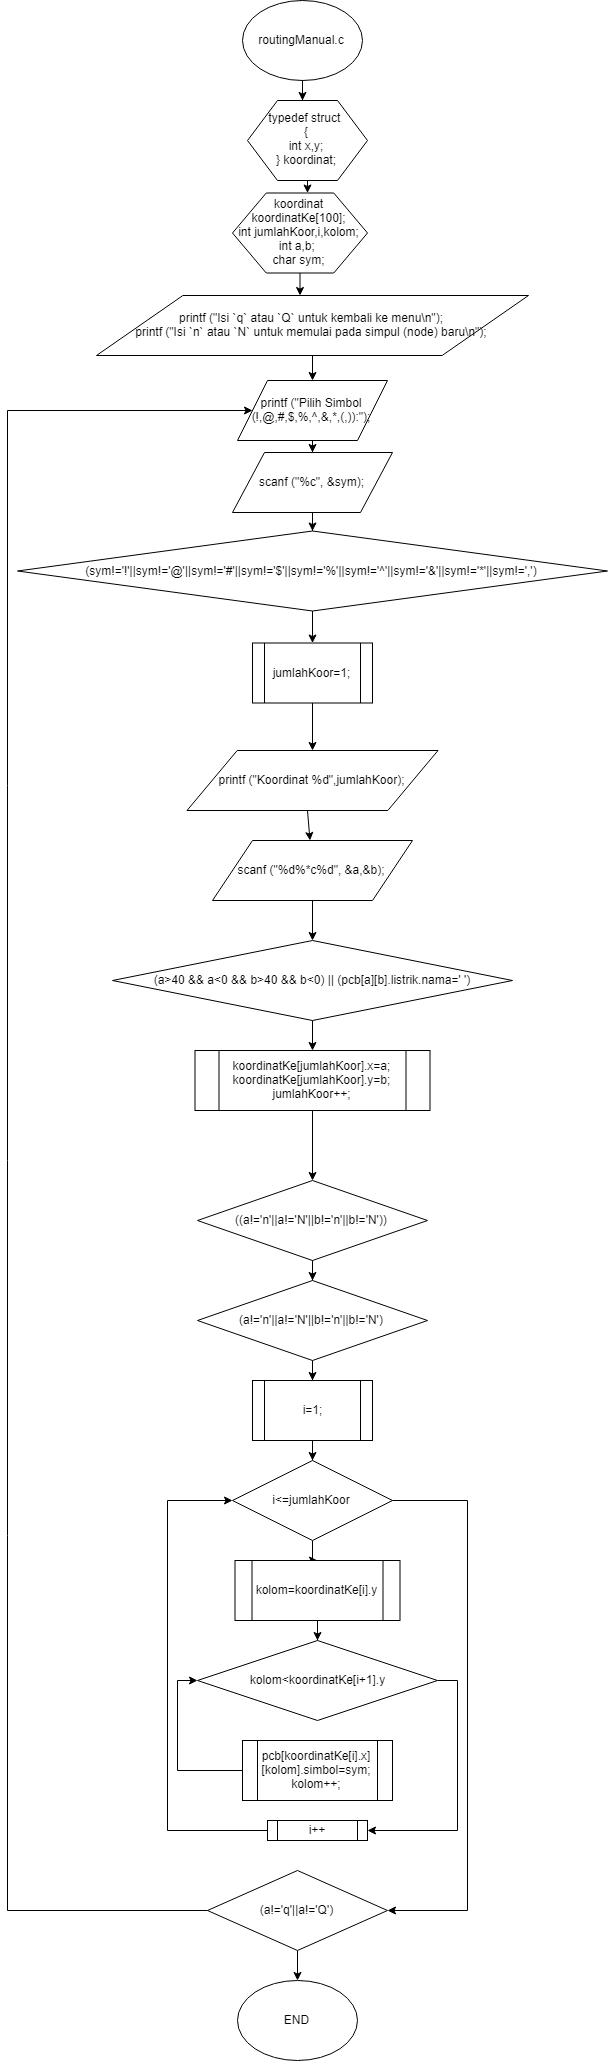

The diagram above was exported from draw.io. Its source (the exported page's mxGraphModel, read from the mxfile embedded in the PNG):
<mxGraphModel dx="1860" dy="2070" grid="1" gridSize="10" guides="1" tooltips="1" connect="1" arrows="1" fold="1" page="1" pageScale="1" pageWidth="850" pageHeight="1100" math="0" shadow="0">
  <root>
    <mxCell id="0" />
    <mxCell id="1" parent="0" />
    <mxCell id="dOIM_7UXAVCiFpvic9N5-16" value="" style="edgeStyle=orthogonalEdgeStyle;rounded=0;orthogonalLoop=1;jettySize=auto;html=1;" edge="1" parent="1" source="dOIM_7UXAVCiFpvic9N5-3" target="dOIM_7UXAVCiFpvic9N5-4">
      <mxGeometry relative="1" as="geometry" />
    </mxCell>
    <mxCell id="dOIM_7UXAVCiFpvic9N5-3" value="((a!='n'||a!='N'||b!='n'||b!='N'))" style="rhombus;whiteSpace=wrap;html=1;" vertex="1" parent="1">
      <mxGeometry x="350" y="100" width="230" height="80" as="geometry" />
    </mxCell>
    <mxCell id="dOIM_7UXAVCiFpvic9N5-15" value="" style="edgeStyle=orthogonalEdgeStyle;rounded=0;orthogonalLoop=1;jettySize=auto;html=1;" edge="1" parent="1" source="dOIM_7UXAVCiFpvic9N5-4" target="dOIM_7UXAVCiFpvic9N5-5">
      <mxGeometry relative="1" as="geometry" />
    </mxCell>
    <mxCell id="dOIM_7UXAVCiFpvic9N5-4" value="(a!='n'||a!='N'||b!='n'||b!='N')" style="rhombus;whiteSpace=wrap;html=1;" vertex="1" parent="1">
      <mxGeometry x="350" y="200" width="230" height="80" as="geometry" />
    </mxCell>
    <mxCell id="dOIM_7UXAVCiFpvic9N5-14" value="" style="edgeStyle=orthogonalEdgeStyle;rounded=0;orthogonalLoop=1;jettySize=auto;html=1;" edge="1" parent="1" source="dOIM_7UXAVCiFpvic9N5-5" target="dOIM_7UXAVCiFpvic9N5-7">
      <mxGeometry relative="1" as="geometry" />
    </mxCell>
    <mxCell id="dOIM_7UXAVCiFpvic9N5-5" value="i=1;" style="shape=process;whiteSpace=wrap;html=1;backgroundOutline=1;" vertex="1" parent="1">
      <mxGeometry x="405" y="300" width="120" height="60" as="geometry" />
    </mxCell>
    <mxCell id="dOIM_7UXAVCiFpvic9N5-17" value="" style="edgeStyle=orthogonalEdgeStyle;rounded=0;orthogonalLoop=1;jettySize=auto;html=1;" edge="1" parent="1" source="dOIM_7UXAVCiFpvic9N5-6" target="dOIM_7UXAVCiFpvic9N5-3">
      <mxGeometry relative="1" as="geometry" />
    </mxCell>
    <mxCell id="dOIM_7UXAVCiFpvic9N5-6" value="&lt;div&gt;koordinatKe[jumlahKoor].x=a;&lt;/div&gt;&lt;div&gt;koordinatKe[jumlahKoor].y=b;&lt;/div&gt;&lt;div&gt;jumlahKoor++;&lt;/div&gt;" style="shape=process;whiteSpace=wrap;html=1;backgroundOutline=1;" vertex="1" parent="1">
      <mxGeometry x="347.5" y="-30" width="235" height="60" as="geometry" />
    </mxCell>
    <mxCell id="dOIM_7UXAVCiFpvic9N5-13" value="" style="edgeStyle=orthogonalEdgeStyle;rounded=0;orthogonalLoop=1;jettySize=auto;html=1;" edge="1" parent="1" source="dOIM_7UXAVCiFpvic9N5-7" target="dOIM_7UXAVCiFpvic9N5-8">
      <mxGeometry relative="1" as="geometry" />
    </mxCell>
    <mxCell id="dOIM_7UXAVCiFpvic9N5-22" style="edgeStyle=orthogonalEdgeStyle;rounded=0;orthogonalLoop=1;jettySize=auto;html=1;entryX=1;entryY=0.5;entryDx=0;entryDy=0;" edge="1" parent="1" source="dOIM_7UXAVCiFpvic9N5-7" target="dOIM_7UXAVCiFpvic9N5-21">
      <mxGeometry relative="1" as="geometry">
        <Array as="points">
          <mxPoint x="620" y="420" />
          <mxPoint x="620" y="830" />
        </Array>
      </mxGeometry>
    </mxCell>
    <mxCell id="dOIM_7UXAVCiFpvic9N5-7" value="i&amp;lt;=jumlahKoor" style="rhombus;whiteSpace=wrap;html=1;" vertex="1" parent="1">
      <mxGeometry x="385" y="380" width="160" height="80" as="geometry" />
    </mxCell>
    <mxCell id="dOIM_7UXAVCiFpvic9N5-12" value="" style="edgeStyle=orthogonalEdgeStyle;rounded=0;orthogonalLoop=1;jettySize=auto;html=1;" edge="1" parent="1" source="dOIM_7UXAVCiFpvic9N5-8" target="dOIM_7UXAVCiFpvic9N5-9">
      <mxGeometry relative="1" as="geometry" />
    </mxCell>
    <mxCell id="dOIM_7UXAVCiFpvic9N5-8" value="kolom=koordinatKe[i].y" style="shape=process;whiteSpace=wrap;html=1;backgroundOutline=1;" vertex="1" parent="1">
      <mxGeometry x="387.5" y="480" width="165" height="60" as="geometry" />
    </mxCell>
    <mxCell id="dOIM_7UXAVCiFpvic9N5-19" style="edgeStyle=orthogonalEdgeStyle;rounded=0;orthogonalLoop=1;jettySize=auto;html=1;entryX=1;entryY=0.5;entryDx=0;entryDy=0;" edge="1" parent="1" source="dOIM_7UXAVCiFpvic9N5-9" target="dOIM_7UXAVCiFpvic9N5-18">
      <mxGeometry relative="1" as="geometry">
        <Array as="points">
          <mxPoint x="610" y="600" />
          <mxPoint x="610" y="750" />
        </Array>
      </mxGeometry>
    </mxCell>
    <mxCell id="dOIM_7UXAVCiFpvic9N5-9" value="kolom&amp;lt;koordinatKe[i+1].y" style="rhombus;whiteSpace=wrap;html=1;" vertex="1" parent="1">
      <mxGeometry x="350" y="560" width="240" height="80" as="geometry" />
    </mxCell>
    <mxCell id="dOIM_7UXAVCiFpvic9N5-11" style="edgeStyle=orthogonalEdgeStyle;rounded=0;orthogonalLoop=1;jettySize=auto;html=1;entryX=0;entryY=0.5;entryDx=0;entryDy=0;" edge="1" parent="1" source="dOIM_7UXAVCiFpvic9N5-10" target="dOIM_7UXAVCiFpvic9N5-9">
      <mxGeometry relative="1" as="geometry">
        <Array as="points">
          <mxPoint x="330" y="690" />
          <mxPoint x="330" y="600" />
        </Array>
      </mxGeometry>
    </mxCell>
    <mxCell id="dOIM_7UXAVCiFpvic9N5-10" value="pcb[koordinatKe[i].x][kolom].simbol=sym;&lt;br&gt;kolom++;&lt;br&gt;" style="shape=process;whiteSpace=wrap;html=1;backgroundOutline=1;" vertex="1" parent="1">
      <mxGeometry x="395" y="660" width="150" height="60" as="geometry" />
    </mxCell>
    <mxCell id="dOIM_7UXAVCiFpvic9N5-20" style="edgeStyle=orthogonalEdgeStyle;rounded=0;orthogonalLoop=1;jettySize=auto;html=1;entryX=0;entryY=0.5;entryDx=0;entryDy=0;" edge="1" parent="1" source="dOIM_7UXAVCiFpvic9N5-18" target="dOIM_7UXAVCiFpvic9N5-7">
      <mxGeometry relative="1" as="geometry">
        <Array as="points">
          <mxPoint x="320" y="750" />
          <mxPoint x="320" y="420" />
        </Array>
      </mxGeometry>
    </mxCell>
    <mxCell id="dOIM_7UXAVCiFpvic9N5-18" value="i++" style="shape=process;whiteSpace=wrap;html=1;backgroundOutline=1;" vertex="1" parent="1">
      <mxGeometry x="420" y="740" width="100" height="20" as="geometry" />
    </mxCell>
    <mxCell id="dOIM_7UXAVCiFpvic9N5-24" value="" style="edgeStyle=orthogonalEdgeStyle;rounded=0;orthogonalLoop=1;jettySize=auto;html=1;" edge="1" parent="1" source="dOIM_7UXAVCiFpvic9N5-21" target="dOIM_7UXAVCiFpvic9N5-23">
      <mxGeometry relative="1" as="geometry" />
    </mxCell>
    <mxCell id="dOIM_7UXAVCiFpvic9N5-57" style="edgeStyle=orthogonalEdgeStyle;rounded=0;orthogonalLoop=1;jettySize=auto;html=1;entryX=0;entryY=0.5;entryDx=0;entryDy=0;" edge="1" parent="1" source="dOIM_7UXAVCiFpvic9N5-21" target="dOIM_7UXAVCiFpvic9N5-32">
      <mxGeometry relative="1" as="geometry">
        <Array as="points">
          <mxPoint x="160" y="830" />
          <mxPoint x="160" y="-670" />
        </Array>
      </mxGeometry>
    </mxCell>
    <mxCell id="dOIM_7UXAVCiFpvic9N5-21" value="(a!='q'||a!='Q')" style="rhombus;whiteSpace=wrap;html=1;" vertex="1" parent="1">
      <mxGeometry x="360" y="790" width="180" height="80" as="geometry" />
    </mxCell>
    <mxCell id="dOIM_7UXAVCiFpvic9N5-23" value="END" style="ellipse;whiteSpace=wrap;html=1;" vertex="1" parent="1">
      <mxGeometry x="390" y="900" width="120" height="80" as="geometry" />
    </mxCell>
    <mxCell id="dOIM_7UXAVCiFpvic9N5-56" style="edgeStyle=orthogonalEdgeStyle;rounded=0;orthogonalLoop=1;jettySize=auto;html=1;entryX=0.458;entryY=0;entryDx=0;entryDy=0;entryPerimeter=0;" edge="1" parent="1" source="dOIM_7UXAVCiFpvic9N5-27" target="dOIM_7UXAVCiFpvic9N5-29">
      <mxGeometry relative="1" as="geometry" />
    </mxCell>
    <mxCell id="dOIM_7UXAVCiFpvic9N5-27" value="routingManual.c" style="ellipse;whiteSpace=wrap;html=1;" vertex="1" parent="1">
      <mxGeometry x="395" y="-1080" width="120" height="80" as="geometry" />
    </mxCell>
    <mxCell id="dOIM_7UXAVCiFpvic9N5-53" value="" style="edgeStyle=orthogonalEdgeStyle;rounded=0;orthogonalLoop=1;jettySize=auto;html=1;" edge="1" parent="1" source="dOIM_7UXAVCiFpvic9N5-29" target="dOIM_7UXAVCiFpvic9N5-30">
      <mxGeometry relative="1" as="geometry">
        <Array as="points">
          <mxPoint x="460" y="-890" />
          <mxPoint x="460" y="-890" />
        </Array>
      </mxGeometry>
    </mxCell>
    <mxCell id="dOIM_7UXAVCiFpvic9N5-29" value="&lt;div&gt;typedef struct&amp;nbsp;&lt;/div&gt;&lt;div&gt;{&lt;/div&gt;&lt;div&gt;int x,y;&lt;/div&gt;&lt;div&gt;} koordinat;&lt;/div&gt;" style="shape=hexagon;perimeter=hexagonPerimeter2;whiteSpace=wrap;html=1;" vertex="1" parent="1">
      <mxGeometry x="400" y="-980" width="120" height="80" as="geometry" />
    </mxCell>
    <mxCell id="dOIM_7UXAVCiFpvic9N5-52" value="" style="edgeStyle=orthogonalEdgeStyle;rounded=0;orthogonalLoop=1;jettySize=auto;html=1;" edge="1" parent="1" source="dOIM_7UXAVCiFpvic9N5-30" target="dOIM_7UXAVCiFpvic9N5-31">
      <mxGeometry relative="1" as="geometry">
        <Array as="points">
          <mxPoint x="465" y="-810" />
          <mxPoint x="465" y="-810" />
        </Array>
      </mxGeometry>
    </mxCell>
    <mxCell id="dOIM_7UXAVCiFpvic9N5-30" value="&lt;div&gt;koordinat koordinatKe[100];&lt;/div&gt;&lt;div&gt;int jumlahKoor,i,kolom;&lt;/div&gt;&lt;div&gt;int a,b;&amp;nbsp;&lt;/div&gt;&lt;div&gt;char sym;&lt;/div&gt;" style="shape=hexagon;perimeter=hexagonPerimeter2;whiteSpace=wrap;html=1;" vertex="1" parent="1">
      <mxGeometry x="385" y="-887.5" width="135" height="80" as="geometry" />
    </mxCell>
    <mxCell id="dOIM_7UXAVCiFpvic9N5-50" value="" style="edgeStyle=orthogonalEdgeStyle;rounded=0;orthogonalLoop=1;jettySize=auto;html=1;" edge="1" parent="1" source="dOIM_7UXAVCiFpvic9N5-31" target="dOIM_7UXAVCiFpvic9N5-32">
      <mxGeometry relative="1" as="geometry" />
    </mxCell>
    <mxCell id="dOIM_7UXAVCiFpvic9N5-31" value="&lt;div&gt;printf (&quot;Isi `q` atau `Q` untuk kembali ke menu\n&quot;);&lt;/div&gt;&lt;div&gt;printf (&quot;Isi `n` atau `N` untuk memulai pada simpul (node) baru\n&quot;);&lt;/div&gt;" style="shape=parallelogram;perimeter=parallelogramPerimeter;whiteSpace=wrap;html=1;" vertex="1" parent="1">
      <mxGeometry x="249" y="-785" width="432" height="60" as="geometry" />
    </mxCell>
    <mxCell id="dOIM_7UXAVCiFpvic9N5-48" value="" style="edgeStyle=orthogonalEdgeStyle;rounded=0;orthogonalLoop=1;jettySize=auto;html=1;" edge="1" parent="1" source="dOIM_7UXAVCiFpvic9N5-32" target="dOIM_7UXAVCiFpvic9N5-33">
      <mxGeometry relative="1" as="geometry" />
    </mxCell>
    <mxCell id="dOIM_7UXAVCiFpvic9N5-32" value="printf (&quot;Pilih Simbol (!,@,#,$,%,^,&amp;amp;,*,(,)):&quot;);" style="shape=parallelogram;perimeter=parallelogramPerimeter;whiteSpace=wrap;html=1;" vertex="1" parent="1">
      <mxGeometry x="390" y="-700" width="150" height="60" as="geometry" />
    </mxCell>
    <mxCell id="dOIM_7UXAVCiFpvic9N5-47" value="" style="edgeStyle=orthogonalEdgeStyle;rounded=0;orthogonalLoop=1;jettySize=auto;html=1;" edge="1" parent="1" source="dOIM_7UXAVCiFpvic9N5-33" target="dOIM_7UXAVCiFpvic9N5-35">
      <mxGeometry relative="1" as="geometry" />
    </mxCell>
    <mxCell id="dOIM_7UXAVCiFpvic9N5-33" value="scanf (&quot;%c&quot;, &amp;amp;sym);" style="shape=parallelogram;perimeter=parallelogramPerimeter;whiteSpace=wrap;html=1;" vertex="1" parent="1">
      <mxGeometry x="385" y="-628" width="160" height="60" as="geometry" />
    </mxCell>
    <mxCell id="dOIM_7UXAVCiFpvic9N5-46" value="" style="edgeStyle=orthogonalEdgeStyle;rounded=0;orthogonalLoop=1;jettySize=auto;html=1;" edge="1" parent="1" source="dOIM_7UXAVCiFpvic9N5-35" target="dOIM_7UXAVCiFpvic9N5-36">
      <mxGeometry relative="1" as="geometry" />
    </mxCell>
    <mxCell id="dOIM_7UXAVCiFpvic9N5-35" value="(sym!='!'||sym!='@'||sym!='#'||sym!='$'||sym!='%'||sym!='^'||sym!='&amp;amp;'||sym!='*'||sym!=',')" style="rhombus;whiteSpace=wrap;html=1;" vertex="1" parent="1">
      <mxGeometry x="170" y="-549.5" width="590" height="80" as="geometry" />
    </mxCell>
    <mxCell id="dOIM_7UXAVCiFpvic9N5-45" value="" style="edgeStyle=orthogonalEdgeStyle;rounded=0;orthogonalLoop=1;jettySize=auto;html=1;" edge="1" parent="1" source="dOIM_7UXAVCiFpvic9N5-36" target="dOIM_7UXAVCiFpvic9N5-37">
      <mxGeometry relative="1" as="geometry" />
    </mxCell>
    <mxCell id="dOIM_7UXAVCiFpvic9N5-36" value="jumlahKoor=1;" style="shape=process;whiteSpace=wrap;html=1;backgroundOutline=1;" vertex="1" parent="1">
      <mxGeometry x="405" y="-437.5" width="120" height="60" as="geometry" />
    </mxCell>
    <mxCell id="dOIM_7UXAVCiFpvic9N5-37" value="printf (&quot;Koordinat %d&quot;,jumlahKoor);" style="shape=parallelogram;perimeter=parallelogramPerimeter;whiteSpace=wrap;html=1;" vertex="1" parent="1">
      <mxGeometry x="339.5" y="-330" width="251" height="60" as="geometry" />
    </mxCell>
    <mxCell id="dOIM_7UXAVCiFpvic9N5-42" value="" style="edgeStyle=orthogonalEdgeStyle;rounded=0;orthogonalLoop=1;jettySize=auto;html=1;" edge="1" parent="1" source="dOIM_7UXAVCiFpvic9N5-38" target="dOIM_7UXAVCiFpvic9N5-39">
      <mxGeometry relative="1" as="geometry" />
    </mxCell>
    <mxCell id="dOIM_7UXAVCiFpvic9N5-38" value="scanf (&quot;%d%*c%d&quot;, &amp;amp;a,&amp;amp;b);" style="shape=parallelogram;perimeter=parallelogramPerimeter;whiteSpace=wrap;html=1;" vertex="1" parent="1">
      <mxGeometry x="365" y="-240" width="200" height="60" as="geometry" />
    </mxCell>
    <mxCell id="dOIM_7UXAVCiFpvic9N5-39" value="(a&amp;gt;40 &amp;amp;&amp;amp; a&amp;lt;0 &amp;amp;&amp;amp; b&amp;gt;40 &amp;amp;&amp;amp; b&amp;lt;0) || (pcb[a][b].listrik.nama=' ')" style="rhombus;whiteSpace=wrap;html=1;" vertex="1" parent="1">
      <mxGeometry x="265" y="-140" width="400" height="80" as="geometry" />
    </mxCell>
    <mxCell id="dOIM_7UXAVCiFpvic9N5-41" value="" style="endArrow=classic;html=1;exitX=0.5;exitY=1;exitDx=0;exitDy=0;entryX=0.5;entryY=0;entryDx=0;entryDy=0;" edge="1" parent="1" source="dOIM_7UXAVCiFpvic9N5-39" target="dOIM_7UXAVCiFpvic9N5-6">
      <mxGeometry width="50" height="50" relative="1" as="geometry">
        <mxPoint x="470" y="-160" as="sourcePoint" />
        <mxPoint x="520" y="-210" as="targetPoint" />
      </mxGeometry>
    </mxCell>
    <mxCell id="dOIM_7UXAVCiFpvic9N5-44" value="" style="endArrow=classic;html=1;" edge="1" parent="1" target="dOIM_7UXAVCiFpvic9N5-38">
      <mxGeometry width="50" height="50" relative="1" as="geometry">
        <mxPoint x="460" y="-270" as="sourcePoint" />
        <mxPoint x="510" y="-320" as="targetPoint" />
      </mxGeometry>
    </mxCell>
  </root>
</mxGraphModel>